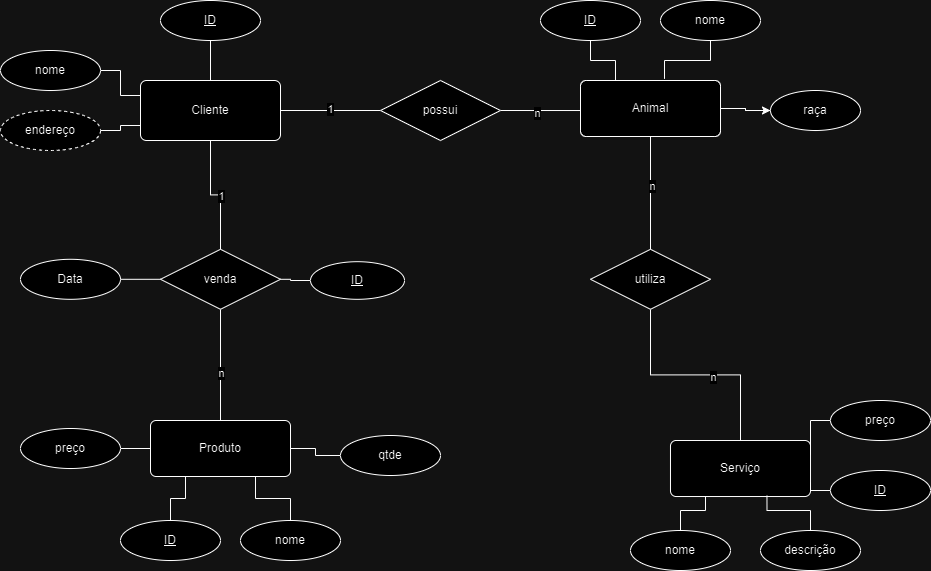

The diagram above was exported from draw.io. Its source (the exported page's mxGraphModel, read from the mxfile embedded in the PNG):
<mxGraphModel dx="1050" dy="574" grid="1" gridSize="10" guides="1" tooltips="1" connect="1" arrows="1" fold="1" page="1" pageScale="1" pageWidth="827" pageHeight="1169" math="0" shadow="0">
  <root>
    <mxCell id="0" />
    <mxCell id="1" parent="0" />
    <mxCell id="K_0P6JOJAKaIG4nftFDZ-23" style="edgeStyle=orthogonalEdgeStyle;rounded=0;orthogonalLoop=1;jettySize=auto;html=1;entryX=0.5;entryY=0;entryDx=0;entryDy=0;endArrow=none;endFill=0;" edge="1" parent="1" source="K_0P6JOJAKaIG4nftFDZ-1" target="K_0P6JOJAKaIG4nftFDZ-6">
      <mxGeometry relative="1" as="geometry" />
    </mxCell>
    <mxCell id="K_0P6JOJAKaIG4nftFDZ-25" value="1" style="edgeLabel;html=1;align=center;verticalAlign=middle;resizable=0;points=[];" vertex="1" connectable="0" parent="K_0P6JOJAKaIG4nftFDZ-23">
      <mxGeometry x="0.0909" relative="1" as="geometry">
        <mxPoint as="offset" />
      </mxGeometry>
    </mxCell>
    <mxCell id="K_0P6JOJAKaIG4nftFDZ-28" style="edgeStyle=orthogonalEdgeStyle;rounded=0;orthogonalLoop=1;jettySize=auto;html=1;entryX=0;entryY=0.5;entryDx=0;entryDy=0;endArrow=none;endFill=0;" edge="1" parent="1" source="K_0P6JOJAKaIG4nftFDZ-1" target="K_0P6JOJAKaIG4nftFDZ-27">
      <mxGeometry relative="1" as="geometry" />
    </mxCell>
    <mxCell id="K_0P6JOJAKaIG4nftFDZ-39" value="1" style="edgeLabel;html=1;align=center;verticalAlign=middle;resizable=0;points=[];" vertex="1" connectable="0" parent="K_0P6JOJAKaIG4nftFDZ-28">
      <mxGeometry x="-0.024" y="2" relative="1" as="geometry">
        <mxPoint as="offset" />
      </mxGeometry>
    </mxCell>
    <mxCell id="K_0P6JOJAKaIG4nftFDZ-1" value="&lt;font style=&quot;vertical-align: inherit;&quot;&gt;&lt;font style=&quot;vertical-align: inherit;&quot;&gt;Cliente&lt;/font&gt;&lt;/font&gt;" style="rounded=1;arcSize=10;whiteSpace=wrap;html=1;align=center;" vertex="1" parent="1">
      <mxGeometry x="150" y="210" width="140" height="60" as="geometry" />
    </mxCell>
    <mxCell id="K_0P6JOJAKaIG4nftFDZ-20" style="edgeStyle=orthogonalEdgeStyle;rounded=0;orthogonalLoop=1;jettySize=auto;html=1;entryX=0.5;entryY=0;entryDx=0;entryDy=0;endArrow=none;endFill=0;" edge="1" parent="1" source="K_0P6JOJAKaIG4nftFDZ-2" target="K_0P6JOJAKaIG4nftFDZ-1">
      <mxGeometry relative="1" as="geometry" />
    </mxCell>
    <mxCell id="K_0P6JOJAKaIG4nftFDZ-2" value="ID" style="ellipse;whiteSpace=wrap;html=1;align=center;fontStyle=4;" vertex="1" parent="1">
      <mxGeometry x="170" y="130" width="100" height="40" as="geometry" />
    </mxCell>
    <mxCell id="K_0P6JOJAKaIG4nftFDZ-21" style="edgeStyle=orthogonalEdgeStyle;rounded=0;orthogonalLoop=1;jettySize=auto;html=1;entryX=0;entryY=0.25;entryDx=0;entryDy=0;endArrow=none;endFill=0;" edge="1" parent="1" source="K_0P6JOJAKaIG4nftFDZ-4" target="K_0P6JOJAKaIG4nftFDZ-1">
      <mxGeometry relative="1" as="geometry" />
    </mxCell>
    <mxCell id="K_0P6JOJAKaIG4nftFDZ-4" value="nome" style="ellipse;whiteSpace=wrap;html=1;align=center;" vertex="1" parent="1">
      <mxGeometry x="10" y="180" width="100" height="40" as="geometry" />
    </mxCell>
    <mxCell id="K_0P6JOJAKaIG4nftFDZ-22" style="edgeStyle=orthogonalEdgeStyle;rounded=0;orthogonalLoop=1;jettySize=auto;html=1;entryX=0;entryY=0.75;entryDx=0;entryDy=0;endArrow=none;endFill=0;" edge="1" parent="1" source="K_0P6JOJAKaIG4nftFDZ-5" target="K_0P6JOJAKaIG4nftFDZ-1">
      <mxGeometry relative="1" as="geometry" />
    </mxCell>
    <mxCell id="K_0P6JOJAKaIG4nftFDZ-5" value="endereço" style="ellipse;whiteSpace=wrap;html=1;align=center;dashed=1;" vertex="1" parent="1">
      <mxGeometry x="10" y="240" width="100" height="40" as="geometry" />
    </mxCell>
    <mxCell id="K_0P6JOJAKaIG4nftFDZ-24" style="edgeStyle=orthogonalEdgeStyle;rounded=0;orthogonalLoop=1;jettySize=auto;html=1;entryX=0.5;entryY=0;entryDx=0;entryDy=0;endArrow=none;endFill=0;" edge="1" parent="1" source="K_0P6JOJAKaIG4nftFDZ-6" target="K_0P6JOJAKaIG4nftFDZ-9">
      <mxGeometry relative="1" as="geometry" />
    </mxCell>
    <mxCell id="K_0P6JOJAKaIG4nftFDZ-26" value="n" style="edgeLabel;html=1;align=center;verticalAlign=middle;resizable=0;points=[];" vertex="1" connectable="0" parent="K_0P6JOJAKaIG4nftFDZ-24">
      <mxGeometry x="0.1511" relative="1" as="geometry">
        <mxPoint as="offset" />
      </mxGeometry>
    </mxCell>
    <mxCell id="K_0P6JOJAKaIG4nftFDZ-6" value="venda" style="shape=rhombus;perimeter=rhombusPerimeter;whiteSpace=wrap;html=1;align=center;" vertex="1" parent="1">
      <mxGeometry x="170" y="378.8" width="120" height="60" as="geometry" />
    </mxCell>
    <mxCell id="K_0P6JOJAKaIG4nftFDZ-15" style="edgeStyle=orthogonalEdgeStyle;rounded=0;orthogonalLoop=1;jettySize=auto;html=1;endArrow=none;endFill=0;" edge="1" parent="1" source="K_0P6JOJAKaIG4nftFDZ-7" target="K_0P6JOJAKaIG4nftFDZ-6">
      <mxGeometry relative="1" as="geometry" />
    </mxCell>
    <mxCell id="K_0P6JOJAKaIG4nftFDZ-7" value="ID" style="ellipse;whiteSpace=wrap;html=1;align=center;fontStyle=4;" vertex="1" parent="1">
      <mxGeometry x="320" y="391.2" width="94" height="37.6" as="geometry" />
    </mxCell>
    <mxCell id="K_0P6JOJAKaIG4nftFDZ-14" style="edgeStyle=orthogonalEdgeStyle;rounded=0;orthogonalLoop=1;jettySize=auto;html=1;entryX=0;entryY=0.5;entryDx=0;entryDy=0;endArrow=none;endFill=0;" edge="1" parent="1" source="K_0P6JOJAKaIG4nftFDZ-8" target="K_0P6JOJAKaIG4nftFDZ-6">
      <mxGeometry relative="1" as="geometry" />
    </mxCell>
    <mxCell id="K_0P6JOJAKaIG4nftFDZ-8" value="Data" style="ellipse;whiteSpace=wrap;html=1;align=center;" vertex="1" parent="1">
      <mxGeometry x="30" y="388.8" width="100" height="40" as="geometry" />
    </mxCell>
    <mxCell id="K_0P6JOJAKaIG4nftFDZ-9" value="Produto" style="rounded=1;arcSize=10;whiteSpace=wrap;html=1;align=center;" vertex="1" parent="1">
      <mxGeometry x="160" y="550" width="140" height="56" as="geometry" />
    </mxCell>
    <mxCell id="K_0P6JOJAKaIG4nftFDZ-17" style="edgeStyle=orthogonalEdgeStyle;rounded=0;orthogonalLoop=1;jettySize=auto;html=1;entryX=0.25;entryY=1;entryDx=0;entryDy=0;endArrow=none;endFill=0;" edge="1" parent="1" source="K_0P6JOJAKaIG4nftFDZ-10" target="K_0P6JOJAKaIG4nftFDZ-9">
      <mxGeometry relative="1" as="geometry" />
    </mxCell>
    <mxCell id="K_0P6JOJAKaIG4nftFDZ-10" value="ID" style="ellipse;whiteSpace=wrap;html=1;align=center;fontStyle=4;" vertex="1" parent="1">
      <mxGeometry x="130" y="650" width="100" height="40" as="geometry" />
    </mxCell>
    <mxCell id="K_0P6JOJAKaIG4nftFDZ-18" style="edgeStyle=orthogonalEdgeStyle;rounded=0;orthogonalLoop=1;jettySize=auto;html=1;entryX=0.75;entryY=1;entryDx=0;entryDy=0;endArrow=none;endFill=0;" edge="1" parent="1" source="K_0P6JOJAKaIG4nftFDZ-11" target="K_0P6JOJAKaIG4nftFDZ-9">
      <mxGeometry relative="1" as="geometry" />
    </mxCell>
    <mxCell id="K_0P6JOJAKaIG4nftFDZ-11" value="nome" style="ellipse;whiteSpace=wrap;html=1;align=center;" vertex="1" parent="1">
      <mxGeometry x="250" y="650" width="100" height="40" as="geometry" />
    </mxCell>
    <mxCell id="K_0P6JOJAKaIG4nftFDZ-16" style="edgeStyle=orthogonalEdgeStyle;rounded=0;orthogonalLoop=1;jettySize=auto;html=1;entryX=0;entryY=0.5;entryDx=0;entryDy=0;endArrow=none;endFill=0;" edge="1" parent="1" source="K_0P6JOJAKaIG4nftFDZ-12" target="K_0P6JOJAKaIG4nftFDZ-9">
      <mxGeometry relative="1" as="geometry" />
    </mxCell>
    <mxCell id="K_0P6JOJAKaIG4nftFDZ-12" value="preço" style="ellipse;whiteSpace=wrap;html=1;align=center;" vertex="1" parent="1">
      <mxGeometry x="30" y="558" width="100" height="40" as="geometry" />
    </mxCell>
    <mxCell id="K_0P6JOJAKaIG4nftFDZ-19" style="edgeStyle=orthogonalEdgeStyle;rounded=0;orthogonalLoop=1;jettySize=auto;html=1;entryX=1;entryY=0.5;entryDx=0;entryDy=0;endArrow=none;endFill=0;" edge="1" parent="1" source="K_0P6JOJAKaIG4nftFDZ-13" target="K_0P6JOJAKaIG4nftFDZ-9">
      <mxGeometry relative="1" as="geometry" />
    </mxCell>
    <mxCell id="K_0P6JOJAKaIG4nftFDZ-13" value="qtde" style="ellipse;whiteSpace=wrap;html=1;align=center;" vertex="1" parent="1">
      <mxGeometry x="350" y="565" width="100" height="40" as="geometry" />
    </mxCell>
    <mxCell id="K_0P6JOJAKaIG4nftFDZ-37" style="edgeStyle=orthogonalEdgeStyle;rounded=0;orthogonalLoop=1;jettySize=auto;html=1;exitX=1;exitY=0.5;exitDx=0;exitDy=0;entryX=0.071;entryY=0.536;entryDx=0;entryDy=0;entryPerimeter=0;endArrow=none;endFill=0;" edge="1" parent="1" source="K_0P6JOJAKaIG4nftFDZ-27" target="K_0P6JOJAKaIG4nftFDZ-29">
      <mxGeometry relative="1" as="geometry" />
    </mxCell>
    <mxCell id="K_0P6JOJAKaIG4nftFDZ-38" value="n" style="edgeLabel;html=1;align=center;verticalAlign=middle;resizable=0;points=[];" vertex="1" connectable="0" parent="K_0P6JOJAKaIG4nftFDZ-37">
      <mxGeometry x="-0.1817" y="-2" relative="1" as="geometry">
        <mxPoint as="offset" />
      </mxGeometry>
    </mxCell>
    <mxCell id="K_0P6JOJAKaIG4nftFDZ-27" value="possui" style="shape=rhombus;perimeter=rhombusPerimeter;whiteSpace=wrap;html=1;align=center;" vertex="1" parent="1">
      <mxGeometry x="390" y="210" width="120" height="60" as="geometry" />
    </mxCell>
    <mxCell id="K_0P6JOJAKaIG4nftFDZ-36" value="" style="edgeStyle=orthogonalEdgeStyle;rounded=0;orthogonalLoop=1;jettySize=auto;html=1;" edge="1" parent="1" source="K_0P6JOJAKaIG4nftFDZ-29" target="K_0P6JOJAKaIG4nftFDZ-32">
      <mxGeometry relative="1" as="geometry" />
    </mxCell>
    <mxCell id="K_0P6JOJAKaIG4nftFDZ-41" style="edgeStyle=orthogonalEdgeStyle;rounded=0;orthogonalLoop=1;jettySize=auto;html=1;entryX=0.5;entryY=0;entryDx=0;entryDy=0;endArrow=none;endFill=0;" edge="1" parent="1" source="K_0P6JOJAKaIG4nftFDZ-29" target="K_0P6JOJAKaIG4nftFDZ-40">
      <mxGeometry relative="1" as="geometry" />
    </mxCell>
    <mxCell id="K_0P6JOJAKaIG4nftFDZ-52" value="n" style="edgeLabel;html=1;align=center;verticalAlign=middle;resizable=0;points=[];" vertex="1" connectable="0" parent="K_0P6JOJAKaIG4nftFDZ-41">
      <mxGeometry x="-0.1348" y="1" relative="1" as="geometry">
        <mxPoint as="offset" />
      </mxGeometry>
    </mxCell>
    <mxCell id="K_0P6JOJAKaIG4nftFDZ-29" value="Animal" style="rounded=1;arcSize=10;whiteSpace=wrap;html=1;align=center;" vertex="1" parent="1">
      <mxGeometry x="590" y="210" width="140" height="56" as="geometry" />
    </mxCell>
    <mxCell id="K_0P6JOJAKaIG4nftFDZ-33" style="edgeStyle=orthogonalEdgeStyle;rounded=0;orthogonalLoop=1;jettySize=auto;html=1;exitX=0.5;exitY=1;exitDx=0;exitDy=0;entryX=0.25;entryY=0;entryDx=0;entryDy=0;endArrow=none;endFill=0;" edge="1" parent="1" source="K_0P6JOJAKaIG4nftFDZ-30" target="K_0P6JOJAKaIG4nftFDZ-29">
      <mxGeometry relative="1" as="geometry" />
    </mxCell>
    <mxCell id="K_0P6JOJAKaIG4nftFDZ-30" value="ID" style="ellipse;whiteSpace=wrap;html=1;align=center;fontStyle=4;" vertex="1" parent="1">
      <mxGeometry x="550" y="130" width="100" height="40" as="geometry" />
    </mxCell>
    <mxCell id="K_0P6JOJAKaIG4nftFDZ-34" style="edgeStyle=orthogonalEdgeStyle;rounded=0;orthogonalLoop=1;jettySize=auto;html=1;exitX=0.5;exitY=1;exitDx=0;exitDy=0;entryX=0.6;entryY=-0.029;entryDx=0;entryDy=0;entryPerimeter=0;endArrow=none;endFill=0;" edge="1" parent="1" source="K_0P6JOJAKaIG4nftFDZ-31" target="K_0P6JOJAKaIG4nftFDZ-29">
      <mxGeometry relative="1" as="geometry" />
    </mxCell>
    <mxCell id="K_0P6JOJAKaIG4nftFDZ-31" value="nome" style="ellipse;whiteSpace=wrap;html=1;align=center;" vertex="1" parent="1">
      <mxGeometry x="670" y="130" width="100" height="40" as="geometry" />
    </mxCell>
    <mxCell id="K_0P6JOJAKaIG4nftFDZ-35" style="edgeStyle=orthogonalEdgeStyle;rounded=0;orthogonalLoop=1;jettySize=auto;html=1;entryX=1;entryY=0.5;entryDx=0;entryDy=0;endArrow=none;endFill=0;" edge="1" parent="1" source="K_0P6JOJAKaIG4nftFDZ-32" target="K_0P6JOJAKaIG4nftFDZ-29">
      <mxGeometry relative="1" as="geometry" />
    </mxCell>
    <mxCell id="K_0P6JOJAKaIG4nftFDZ-32" value="raça" style="ellipse;whiteSpace=wrap;html=1;align=center;" vertex="1" parent="1">
      <mxGeometry x="780" y="220" width="90" height="40" as="geometry" />
    </mxCell>
    <mxCell id="K_0P6JOJAKaIG4nftFDZ-51" style="edgeStyle=orthogonalEdgeStyle;rounded=0;orthogonalLoop=1;jettySize=auto;html=1;endArrow=none;endFill=0;" edge="1" parent="1" source="K_0P6JOJAKaIG4nftFDZ-40" target="K_0P6JOJAKaIG4nftFDZ-42">
      <mxGeometry relative="1" as="geometry" />
    </mxCell>
    <mxCell id="K_0P6JOJAKaIG4nftFDZ-53" value="n" style="edgeLabel;html=1;align=center;verticalAlign=middle;resizable=0;points=[];" vertex="1" connectable="0" parent="K_0P6JOJAKaIG4nftFDZ-51">
      <mxGeometry x="0.1609" y="-2" relative="1" as="geometry">
        <mxPoint as="offset" />
      </mxGeometry>
    </mxCell>
    <mxCell id="K_0P6JOJAKaIG4nftFDZ-40" value="utiliza" style="shape=rhombus;perimeter=rhombusPerimeter;whiteSpace=wrap;html=1;align=center;" vertex="1" parent="1">
      <mxGeometry x="600" y="378.8" width="120" height="60" as="geometry" />
    </mxCell>
    <mxCell id="K_0P6JOJAKaIG4nftFDZ-42" value="Serviço" style="rounded=1;arcSize=10;whiteSpace=wrap;html=1;align=center;" vertex="1" parent="1">
      <mxGeometry x="680" y="570" width="140" height="56" as="geometry" />
    </mxCell>
    <mxCell id="K_0P6JOJAKaIG4nftFDZ-47" style="edgeStyle=orthogonalEdgeStyle;rounded=0;orthogonalLoop=1;jettySize=auto;html=1;exitX=0.5;exitY=0;exitDx=0;exitDy=0;entryX=0.25;entryY=1;entryDx=0;entryDy=0;endArrow=none;endFill=0;" edge="1" parent="1" source="K_0P6JOJAKaIG4nftFDZ-43" target="K_0P6JOJAKaIG4nftFDZ-42">
      <mxGeometry relative="1" as="geometry" />
    </mxCell>
    <mxCell id="K_0P6JOJAKaIG4nftFDZ-43" value="nome" style="ellipse;whiteSpace=wrap;html=1;align=center;" vertex="1" parent="1">
      <mxGeometry x="640" y="660" width="100" height="40" as="geometry" />
    </mxCell>
    <mxCell id="K_0P6JOJAKaIG4nftFDZ-48" style="edgeStyle=orthogonalEdgeStyle;rounded=0;orthogonalLoop=1;jettySize=auto;html=1;exitX=0.5;exitY=0;exitDx=0;exitDy=0;entryX=0.689;entryY=0.986;entryDx=0;entryDy=0;entryPerimeter=0;endArrow=none;endFill=0;" edge="1" parent="1" source="K_0P6JOJAKaIG4nftFDZ-44" target="K_0P6JOJAKaIG4nftFDZ-42">
      <mxGeometry relative="1" as="geometry" />
    </mxCell>
    <mxCell id="K_0P6JOJAKaIG4nftFDZ-44" value="descrição" style="ellipse;whiteSpace=wrap;html=1;align=center;" vertex="1" parent="1">
      <mxGeometry x="770" y="660" width="100" height="40" as="geometry" />
    </mxCell>
    <mxCell id="K_0P6JOJAKaIG4nftFDZ-49" style="edgeStyle=orthogonalEdgeStyle;rounded=0;orthogonalLoop=1;jettySize=auto;html=1;exitX=0;exitY=0.5;exitDx=0;exitDy=0;entryX=1;entryY=0.75;entryDx=0;entryDy=0;endArrow=none;endFill=0;" edge="1" parent="1" source="K_0P6JOJAKaIG4nftFDZ-45" target="K_0P6JOJAKaIG4nftFDZ-42">
      <mxGeometry relative="1" as="geometry" />
    </mxCell>
    <mxCell id="K_0P6JOJAKaIG4nftFDZ-45" value="ID" style="ellipse;whiteSpace=wrap;html=1;align=center;fontStyle=4;" vertex="1" parent="1">
      <mxGeometry x="840" y="600" width="100" height="40" as="geometry" />
    </mxCell>
    <mxCell id="K_0P6JOJAKaIG4nftFDZ-50" style="edgeStyle=orthogonalEdgeStyle;rounded=0;orthogonalLoop=1;jettySize=auto;html=1;exitX=0;exitY=0.5;exitDx=0;exitDy=0;entryX=1;entryY=0.25;entryDx=0;entryDy=0;endArrow=none;endFill=0;" edge="1" parent="1" source="K_0P6JOJAKaIG4nftFDZ-46" target="K_0P6JOJAKaIG4nftFDZ-42">
      <mxGeometry relative="1" as="geometry" />
    </mxCell>
    <mxCell id="K_0P6JOJAKaIG4nftFDZ-46" value="preço" style="ellipse;whiteSpace=wrap;html=1;align=center;" vertex="1" parent="1">
      <mxGeometry x="840" y="530" width="100" height="40" as="geometry" />
    </mxCell>
  </root>
</mxGraphModel>